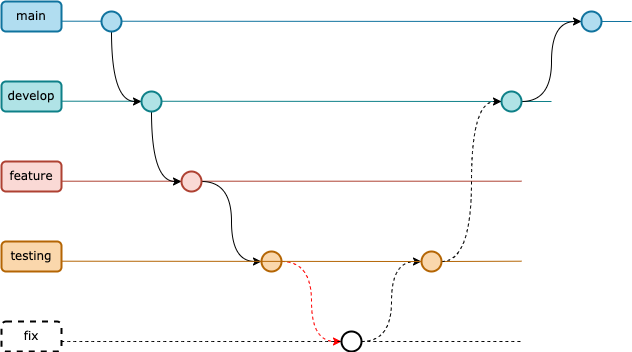

The diagram above was exported from draw.io. Its source (the exported page's mxGraphModel, read from the mxfile embedded in the PNG):
<mxGraphModel dx="839" dy="452" grid="1" gridSize="10" guides="1" tooltips="1" connect="1" arrows="1" fold="1" page="1" pageScale="1" pageWidth="827" pageHeight="1169" math="0" shadow="0">
  <root>
    <mxCell id="0" />
    <mxCell id="1" parent="0" />
    <mxCell id="iT5m56bNLpKXhOOnKQB7-1" value="" style="endArrow=none;html=1;rounded=0;curved=1;fillColor=#b0e3e6;strokeColor=#0e8088;" edge="1" parent="1">
      <mxGeometry width="50" height="50" relative="1" as="geometry">
        <mxPoint x="110" y="119.70000000000005" as="sourcePoint" />
        <mxPoint x="600" y="120" as="targetPoint" />
      </mxGeometry>
    </mxCell>
    <mxCell id="iT5m56bNLpKXhOOnKQB7-2" value="" style="endArrow=none;html=1;rounded=0;curved=1;fillColor=#fad7ac;strokeColor=#b46504;startArrow=none;" edge="1" parent="1" source="iT5m56bNLpKXhOOnKQB7-26">
      <mxGeometry width="50" height="50" relative="1" as="geometry">
        <mxPoint x="110" y="279.70000000000005" as="sourcePoint" />
        <mxPoint x="570" y="279.70000000000005" as="targetPoint" />
      </mxGeometry>
    </mxCell>
    <mxCell id="iT5m56bNLpKXhOOnKQB7-3" value="" style="endArrow=none;html=1;rounded=0;curved=1;fillColor=#fad9d5;strokeColor=#ae4132;" edge="1" parent="1">
      <mxGeometry width="50" height="50" relative="1" as="geometry">
        <mxPoint x="110" y="199.70000000000005" as="sourcePoint" />
        <mxPoint x="570" y="199.70000000000005" as="targetPoint" />
      </mxGeometry>
    </mxCell>
    <mxCell id="iT5m56bNLpKXhOOnKQB7-4" value="" style="endArrow=none;html=1;rounded=0;curved=1;fillColor=#b1ddf0;strokeColor=#10739e;" edge="1" parent="1">
      <mxGeometry width="50" height="50" relative="1" as="geometry">
        <mxPoint x="110" y="39.69999999999999" as="sourcePoint" />
        <mxPoint x="680" y="40" as="targetPoint" />
      </mxGeometry>
    </mxCell>
    <mxCell id="iT5m56bNLpKXhOOnKQB7-5" value="main" style="text;html=1;strokeColor=#10739e;fillColor=#b1ddf0;align=center;verticalAlign=middle;whiteSpace=wrap;rounded=1;fontFamily=Verdana;strokeWidth=2;" vertex="1" parent="1">
      <mxGeometry x="50" y="20" width="60" height="30" as="geometry" />
    </mxCell>
    <mxCell id="iT5m56bNLpKXhOOnKQB7-6" value="develop" style="text;html=1;strokeColor=#0e8088;fillColor=#b0e3e6;align=center;verticalAlign=middle;whiteSpace=wrap;rounded=1;fontFamily=Verdana;strokeWidth=2;" vertex="1" parent="1">
      <mxGeometry x="50" y="100" width="60" height="30" as="geometry" />
    </mxCell>
    <mxCell id="iT5m56bNLpKXhOOnKQB7-7" value="testing" style="text;html=1;strokeColor=#b46504;fillColor=#fad7ac;align=center;verticalAlign=middle;whiteSpace=wrap;rounded=1;fontFamily=Verdana;strokeWidth=2;" vertex="1" parent="1">
      <mxGeometry x="50" y="260" width="60" height="30" as="geometry" />
    </mxCell>
    <mxCell id="iT5m56bNLpKXhOOnKQB7-8" style="edgeStyle=orthogonalEdgeStyle;rounded=0;orthogonalLoop=1;jettySize=auto;html=1;exitX=0.5;exitY=1;exitDx=0;exitDy=0;entryX=0;entryY=0.5;entryDx=0;entryDy=0;curved=1;" edge="1" parent="1" source="iT5m56bNLpKXhOOnKQB7-9" target="iT5m56bNLpKXhOOnKQB7-11">
      <mxGeometry relative="1" as="geometry" />
    </mxCell>
    <mxCell id="iT5m56bNLpKXhOOnKQB7-9" value="" style="ellipse;whiteSpace=wrap;html=1;aspect=fixed;fontFamily=Verdana;strokeWidth=2;fillColor=#b1ddf0;strokeColor=#10739e;" vertex="1" parent="1">
      <mxGeometry x="150" y="30" width="20" height="20" as="geometry" />
    </mxCell>
    <mxCell id="iT5m56bNLpKXhOOnKQB7-10" style="edgeStyle=orthogonalEdgeStyle;curved=1;rounded=0;orthogonalLoop=1;jettySize=auto;html=1;exitX=0.5;exitY=1;exitDx=0;exitDy=0;entryX=0;entryY=0.5;entryDx=0;entryDy=0;" edge="1" parent="1" source="iT5m56bNLpKXhOOnKQB7-11" target="iT5m56bNLpKXhOOnKQB7-13">
      <mxGeometry relative="1" as="geometry" />
    </mxCell>
    <mxCell id="iT5m56bNLpKXhOOnKQB7-11" value="" style="ellipse;whiteSpace=wrap;html=1;aspect=fixed;fontFamily=Verdana;strokeWidth=2;fillColor=#b0e3e6;strokeColor=#0e8088;" vertex="1" parent="1">
      <mxGeometry x="190" y="110" width="20" height="20" as="geometry" />
    </mxCell>
    <mxCell id="iT5m56bNLpKXhOOnKQB7-12" style="edgeStyle=orthogonalEdgeStyle;curved=1;rounded=0;orthogonalLoop=1;jettySize=auto;html=1;exitX=1;exitY=0.5;exitDx=0;exitDy=0;entryX=0;entryY=0.5;entryDx=0;entryDy=0;" edge="1" parent="1" source="iT5m56bNLpKXhOOnKQB7-13" target="iT5m56bNLpKXhOOnKQB7-15">
      <mxGeometry relative="1" as="geometry" />
    </mxCell>
    <mxCell id="iT5m56bNLpKXhOOnKQB7-13" value="" style="ellipse;whiteSpace=wrap;html=1;aspect=fixed;fontFamily=Verdana;strokeWidth=2;fillColor=#fad9d5;strokeColor=#ae4132;" vertex="1" parent="1">
      <mxGeometry x="230" y="190" width="20" height="20" as="geometry" />
    </mxCell>
    <mxCell id="iT5m56bNLpKXhOOnKQB7-25" style="edgeStyle=orthogonalEdgeStyle;curved=1;rounded=0;orthogonalLoop=1;jettySize=auto;html=1;exitX=1;exitY=0.5;exitDx=0;exitDy=0;entryX=0;entryY=0.5;entryDx=0;entryDy=0;dashed=1;strokeColor=#FF0000;" edge="1" parent="1" source="iT5m56bNLpKXhOOnKQB7-15" target="iT5m56bNLpKXhOOnKQB7-23">
      <mxGeometry relative="1" as="geometry" />
    </mxCell>
    <mxCell id="iT5m56bNLpKXhOOnKQB7-15" value="" style="ellipse;whiteSpace=wrap;html=1;aspect=fixed;fontFamily=Verdana;strokeWidth=2;fillColor=#fad7ac;strokeColor=#b46504;" vertex="1" parent="1">
      <mxGeometry x="310" y="270" width="20" height="20" as="geometry" />
    </mxCell>
    <mxCell id="iT5m56bNLpKXhOOnKQB7-16" style="edgeStyle=orthogonalEdgeStyle;curved=1;rounded=0;orthogonalLoop=1;jettySize=auto;html=1;exitX=1;exitY=0.5;exitDx=0;exitDy=0;entryX=0;entryY=0.5;entryDx=0;entryDy=0;" edge="1" parent="1" source="iT5m56bNLpKXhOOnKQB7-17" target="iT5m56bNLpKXhOOnKQB7-19">
      <mxGeometry relative="1" as="geometry" />
    </mxCell>
    <mxCell id="iT5m56bNLpKXhOOnKQB7-17" value="" style="ellipse;whiteSpace=wrap;html=1;aspect=fixed;fontFamily=Verdana;strokeWidth=2;fillColor=#b0e3e6;strokeColor=#0e8088;" vertex="1" parent="1">
      <mxGeometry x="550" y="110" width="20" height="20" as="geometry" />
    </mxCell>
    <mxCell id="iT5m56bNLpKXhOOnKQB7-18" value="feature" style="text;html=1;strokeColor=#ae4132;fillColor=#fad9d5;align=center;verticalAlign=middle;whiteSpace=wrap;rounded=1;fontFamily=Verdana;strokeWidth=2;" vertex="1" parent="1">
      <mxGeometry x="50" y="180" width="60" height="30" as="geometry" />
    </mxCell>
    <mxCell id="iT5m56bNLpKXhOOnKQB7-19" value="" style="ellipse;whiteSpace=wrap;html=1;aspect=fixed;fontFamily=Verdana;strokeWidth=2;fillColor=#b1ddf0;strokeColor=#10739e;" vertex="1" parent="1">
      <mxGeometry x="630" y="30" width="20" height="20" as="geometry" />
    </mxCell>
    <mxCell id="iT5m56bNLpKXhOOnKQB7-20" value="fix" style="text;html=1;strokeColor=default;fillColor=none;align=center;verticalAlign=middle;whiteSpace=wrap;rounded=1;fontFamily=Verdana;dashed=1;strokeWidth=2;" vertex="1" parent="1">
      <mxGeometry x="50" y="340" width="60" height="30" as="geometry" />
    </mxCell>
    <mxCell id="iT5m56bNLpKXhOOnKQB7-22" value="" style="endArrow=none;html=1;rounded=0;curved=1;fillColor=#fad9d5;strokeColor=#000000;dashed=1;startArrow=none;" edge="1" parent="1" source="iT5m56bNLpKXhOOnKQB7-23">
      <mxGeometry width="50" height="50" relative="1" as="geometry">
        <mxPoint x="110" y="360.00000000000006" as="sourcePoint" />
        <mxPoint x="570" y="360.00000000000006" as="targetPoint" />
      </mxGeometry>
    </mxCell>
    <mxCell id="iT5m56bNLpKXhOOnKQB7-28" style="edgeStyle=orthogonalEdgeStyle;curved=1;rounded=0;orthogonalLoop=1;jettySize=auto;html=1;exitX=1;exitY=0.5;exitDx=0;exitDy=0;entryX=0;entryY=0.5;entryDx=0;entryDy=0;dashed=1;strokeColor=#000000;" edge="1" parent="1" source="iT5m56bNLpKXhOOnKQB7-23" target="iT5m56bNLpKXhOOnKQB7-26">
      <mxGeometry relative="1" as="geometry" />
    </mxCell>
    <mxCell id="iT5m56bNLpKXhOOnKQB7-23" value="" style="ellipse;whiteSpace=wrap;html=1;aspect=fixed;fontFamily=Verdana;strokeWidth=2;fillColor=#FFFFFF;strokeColor=#000000;" vertex="1" parent="1">
      <mxGeometry x="390" y="350" width="20" height="20" as="geometry" />
    </mxCell>
    <mxCell id="iT5m56bNLpKXhOOnKQB7-24" value="" style="endArrow=none;html=1;rounded=0;curved=1;fillColor=#fad9d5;strokeColor=#000000;dashed=1;" edge="1" parent="1" target="iT5m56bNLpKXhOOnKQB7-23">
      <mxGeometry width="50" height="50" relative="1" as="geometry">
        <mxPoint x="110" y="360" as="sourcePoint" />
        <mxPoint x="570" y="360" as="targetPoint" />
      </mxGeometry>
    </mxCell>
    <mxCell id="iT5m56bNLpKXhOOnKQB7-29" style="edgeStyle=orthogonalEdgeStyle;curved=1;rounded=0;orthogonalLoop=1;jettySize=auto;html=1;exitX=1;exitY=0.5;exitDx=0;exitDy=0;entryX=0;entryY=0.5;entryDx=0;entryDy=0;dashed=1;strokeColor=#000000;" edge="1" parent="1" source="iT5m56bNLpKXhOOnKQB7-26" target="iT5m56bNLpKXhOOnKQB7-17">
      <mxGeometry relative="1" as="geometry" />
    </mxCell>
    <mxCell id="iT5m56bNLpKXhOOnKQB7-26" value="" style="ellipse;whiteSpace=wrap;html=1;aspect=fixed;fontFamily=Verdana;strokeWidth=2;fillColor=#fad7ac;strokeColor=#b46504;" vertex="1" parent="1">
      <mxGeometry x="470" y="270" width="20" height="20" as="geometry" />
    </mxCell>
    <mxCell id="iT5m56bNLpKXhOOnKQB7-27" value="" style="endArrow=none;html=1;rounded=0;curved=1;fillColor=#fad7ac;strokeColor=#b46504;" edge="1" parent="1" target="iT5m56bNLpKXhOOnKQB7-26">
      <mxGeometry width="50" height="50" relative="1" as="geometry">
        <mxPoint x="110" y="279.70000000000005" as="sourcePoint" />
        <mxPoint x="570" y="279.70000000000005" as="targetPoint" />
      </mxGeometry>
    </mxCell>
  </root>
</mxGraphModel>